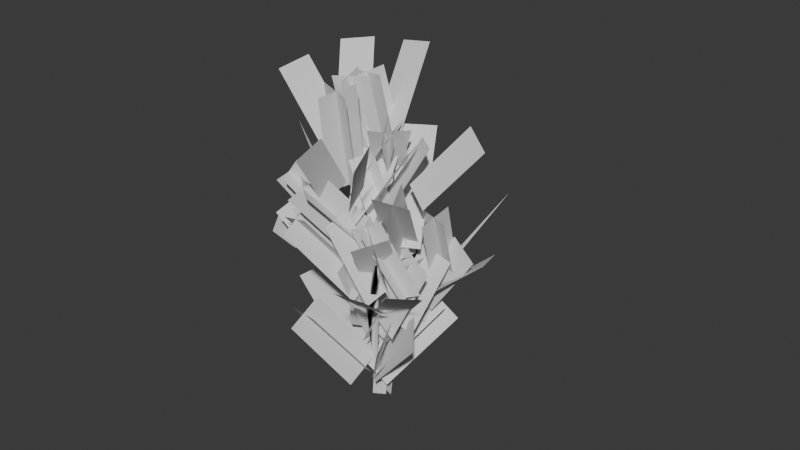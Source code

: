 # Source: willow_lod_1.blend  (saved by Blender 4.3.34; exported with 4.5.12 LTS)
import bpy
from mathutils import Matrix  # noqa: F401  (used for matrix-valued properties, if any)

bpy.ops.wm.read_factory_settings(use_empty=True)
scene = bpy.context.scene
scene.name = 'Scene'

# ---- collections
col_collection = bpy.data.collections.new('Collection'); scene.collection.children.link(col_collection)

# ---- node groups
ng_smooth_by_angle = bpy.data.node_groups.new('Smooth by Angle', 'GeometryNodeTree')
_s = ng_smooth_by_angle.interface.new_socket(name='Mesh', in_out='OUTPUT', socket_type='NodeSocketGeometry')
_s = ng_smooth_by_angle.interface.new_socket(name='Mesh', in_out='INPUT', socket_type='NodeSocketGeometry')
_s = ng_smooth_by_angle.interface.new_socket(name='Angle', in_out='INPUT', socket_type='NodeSocketFloat')
_s.subtype = 'ANGLE'
_s.default_value = 0.5236
_s.min_value = 0.0
_s.max_value = 3.142
_s.description = 'Maximum face angle for smooth edges'
_s = ng_smooth_by_angle.interface.new_socket(name='Ignore Sharpness', in_out='INPUT', socket_type='NodeSocketBool')
_s.force_non_field = True
ng_smooth_by_angle.description = 'Set the sharpness of mesh edges based on the angle between the neighboring faces'
ng_smooth_by_angle.is_modifier = True
_N = ng_smooth_by_angle.nodes; _L = ng_smooth_by_angle.links
n0 = _N.new('GeometryNodeSetShadeSmooth'); n0.name = 'Set Shade Smooth'; n0.location = (120, -80)
n0.domain = 'EDGE'
n1 = _N.new('GeometryNodeSetShadeSmooth'); n1.name = 'Set Shade Smooth.001'; n1.location = (300, -80)
n2 = _N.new('NodeGroupOutput'); n2.name = 'Group Output'; n2.location = (480, -80)
n3 = _N.new('GeometryNodeInputMeshEdgeAngle'); n3.name = 'Edge Angle'; n3.location = (-440, -240)
n4 = _N.new('NodeGroupInput'); n4.name = 'Group Input'; n4.location = (-80, -80)
n5 = _N.new('GeometryNodeInputEdgeSmooth'); n5.name = 'Is Edge Smooth'; n5.location = (-260, -120)
n6 = _N.new('GeometryNodeInputShadeSmooth'); n6.name = 'Is Shade Smooth'; n6.location = (-440, -397)
n7 = _N.new('FunctionNodeCompare'); n7.name = 'Compare'; n7.location = (-260, -260)
n7.operation = 'LESS_EQUAL'
n7.inputs[6].default_value = (0.0, 0.0, 0.0, 0.0)
n7.inputs[7].default_value = (0.0, 0.0, 0.0, 0.0)
n8 = _N.new('FunctionNodeBooleanMath'); n8.name = 'Boolean Math.001'; n8.location = (-80, -260)
n9 = _N.new('NodeGroupInput'); n9.name = 'Group Input.001'; n9.location = (-440, -329)
n10 = _N.new('NodeGroupInput'); n10.name = 'Group Input.002'; n10.location = (-259, -189)
n11 = _N.new('FunctionNodeBooleanMath'); n11.name = 'Boolean Math'; n11.location = (-80, -149)
n11.operation = 'OR'
n12 = _N.new('FunctionNodeBooleanMath'); n12.name = 'Boolean Math.002'; n12.location = (-260, -380)
n12.operation = 'OR'
n13 = _N.new('NodeGroupInput'); n13.name = 'Group Input.003'; n13.location = (-440, -460)
_L.new(n3.outputs[0], n7.inputs[0])
_L.new(n1.outputs[0], n2.inputs[0])
_L.new(n9.outputs[1], n7.inputs[1])
_L.new(n7.outputs[0], n8.inputs[0])
_L.new(n4.outputs[0], n0.inputs[0])
_L.new(n0.outputs[0], n1.inputs[0])
_L.new(n8.outputs[0], n0.inputs[2])
_L.new(n10.outputs[2], n11.inputs[1])
_L.new(n5.outputs[0], n11.inputs[0])
_L.new(n11.outputs[0], n0.inputs[1])
_L.new(n13.outputs[2], n12.inputs[1])
_L.new(n6.outputs[0], n12.inputs[0])
_L.new(n12.outputs[0], n8.inputs[1])
n2.is_active_output = True

# ---- world
world_world = bpy.data.worlds.new('World'); scene.world = world_world
world_world.use_nodes = True; world_world.node_tree.nodes.clear()
_N = world_world.node_tree.nodes; _L = world_world.node_tree.links
n0 = _N.new('ShaderNodeOutputWorld'); n0.name = 'World Output'; n0.location = (300, 300)
n1 = _N.new('ShaderNodeBackground'); n1.name = 'Background'; n1.location = (10, 300)
n1.inputs[0].default_value = (0.05088, 0.05088, 0.05088, 1.0)
_L.new(n1.outputs[0], n0.inputs[0])
n0.is_active_output = True
world_world.color = (0.05088, 0.05088, 0.05088)
world_world.sun_shadow_jitter_overblur = 0.0

# ---- meshes
me_cylinder_004 = bpy.data.meshes.new('Cylinder.004')
me_cylinder_004.from_pydata([(0.4357, 0.6276, -1.01), (-0.6772, -0.6949, -0.9953), (1.08, -0.3804, 6.979), (-0.9814, -0.4575, 7.167), (-0.7764, -0.4282, 16.6), (0.366, -4.022, 23.04), (-1.582, -4.527, 23.27), (-0.4208, -12.84, 41.81), (-0.4396, 0.1602, -1.366), (-0.6912, 2.265, -1.668), (0.541, 2.897, 8.889), (-0.9377, 0.9201, 9.411), (-1.678, 2.837, 8.937), (-3.754, 7.661, 30.16), (-5.873, 6.95, 30.7), (-5.732, 9.088, 31.2), (-15.24, 14.58, 52.85), (-0.6402, 1.721, -0.949), (-2.448, 2.982, 12.22), (-7.006, 1.916, 18.86), (-7.918, 3.326, 18.63), (-16.56, 1.131, 33.69), (-16.71, 1.694, 33.74), (-0.6626, 1.431, 5.867), (-1.547, 2.865, 15.8), (-0.4344, 4.276, 15.73), (-0.6062, 1.979, 15.63), (1.323, 4.566, 34.41), (3.112, 5.202, 39.83), (0.09798, 0.6591, -0.8679), (0.5565, 3.851, 12.84), (2.045, 9.699, 20.4), (3.625, 11.17, 23.36)], [], [(0, 2, 1), (2, 5, 6), (6, 7, 4), (5, 7, 6), (4, 7, 5), (8, 12, 9), (8, 10, 11), (10, 15, 13), (10, 13, 11), (12, 14, 15), (13, 15, 16), (13, 16, 14), (14, 16, 15), (17, 20, 18), (17, 19, 20), (19, 21, 20), (23, 25, 26), (24, 27, 25), (26, 28, 27), (1, 3, 4, 0), (30, 32, 31), (1, 2, 3), (2, 0, 4), (4, 3, 6), (3, 2, 6), (9, 12, 10), (8, 9, 10), (8, 11, 12), (12, 11, 14), (11, 13, 14), (10, 12, 15), (19, 18, 21), (23, 24, 25), (20, 21, 22), (23, 26, 24), (32, 30, 29), (25, 27, 28), (24, 26, 27), (26, 25, 28), (29, 31, 32), (5, 2, 4), (19, 17, 18), (21, 18, 20), (31, 29, 30)])
me_cylinder_004.polygons.foreach_set('use_smooth', [True] * 44)
_uv = me_cylinder_004.uv_layers.new(name='UVMap')
_uv.uv.foreach_set('vector', [0.8104, 0.5145, 0.817, 0.3743, 0.8341, 0.5145, 0.6067, 0.6484, 0.6145, 0.3593, 0.6492, 0.3529, 0.2017, 0.3601, 0.1596, 0.006772, 0.2232, 0.4913, 0.6145, 0.3593, 0.6322, 0.001234, 0.6492, 0.3529, 0.7819, 0.3709, 0.7946, 0.008289, 0.7995, 0.3705, 0.1072, 0.952, 0.122, 0.7654, 0.153, 0.9479, 0.5121, 0.9591, 0.5121, 0.7748, 0.5502, 0.7748, 0.0674, 0.8224, 0.05865, 0.4063, 0.0878, 0.4404, 0.5121, 0.7748, 0.5184, 0.3977, 0.5502, 0.7748, 0.122, 0.7654, 0.1154, 0.3745, 0.1425, 0.3655, 0.0878, 0.4404, 0.05865, 0.4063, 0.0, 0.0, 0.5184, 0.3977, 0.5121, -7.941e-08, 0.541, 0.4145, 0.1154, 0.3745, 0.153, -2.353e-08, 0.1425, 0.3655, 0.5502, 0.615, 0.579, 0.2704, 0.5985, 0.4057, 0.7004, 0.5913, 0.7031, 0.2515, 0.7271, 0.2567, 0.7031, 0.2515, 0.6839, 0.0005979, 0.7271, 0.2567, 0.3853, 0.9418, 0.372, 0.7642, 0.412, 0.77, 0.4353, 0.7671, 0.4312, 0.4177, 0.4608, 0.7649, 0.412, 0.77, 0.3878, 0.341, 0.4312, 0.4177, 0.153, 0.7892, 0.1897, 0.6507, 0.2232, 0.4913, 0.1752, 0.795, 0.3176, 0.5187, 0.3614, 0.0002487, 0.3278, 0.3521, 0.6409, 0.7847, 0.6067, 0.6484, 0.6427, 0.6442, 0.7819, 0.249, 0.767, 0.3716, 0.7558, 0.1033, 0.2232, 0.4913, 0.1897, 0.6507, 0.2017, 0.3601, 0.6427, 0.6442, 0.6067, 0.6484, 0.6492, 0.3529, 1.539e-09, 0.9863, 0.02992, 0.8132, 0.0674, 0.8224, 0.02726, 1.0, 1.539e-09, 0.9863, 0.0674, 0.8224, 0.1072, 0.952, 0.0878, 0.7637, 0.122, 0.7654, 0.122, 0.7654, 0.0878, 0.7637, 0.1154, 0.3745, 0.5502, 0.7748, 0.5184, 0.3977, 0.541, 0.4145, 0.0674, 0.8224, 0.02992, 0.8132, 0.05865, 0.4063, 0.8192, 0.2549, 0.7995, 0.2512, 0.8192, -1.022e-07, 0.4266, 0.9424, 0.4353, 0.7671, 0.4608, 0.7649, 0.7271, 0.2567, 0.6839, 0.0005979, 0.6937, -3.967e-08, 0.4266, 0.9424, 0.4207, 0.7704, 0.4353, 0.7671, 0.2764, 0.2945, 0.2982, 0.5185, 0.2617, 0.7578, 0.6839, 0.7391, 0.6492, 0.4034, 0.6722, 0.3375, 0.4353, 0.7671, 0.4207, 0.7704, 0.4312, 0.4177, 0.412, 0.77, 0.372, 0.7642, 0.3878, 0.341, 0.7492, 0.6533, 0.7271, 0.3337, 0.7532, 0.2771, 0.7799, 0.01421, 0.7819, 0.249, 0.7558, 0.1033, 0.7831, 0.3743, 0.7831, 0.7272, 0.7621, 0.5103, 0.5514, 0.005676, 0.5985, 0.4057, 0.579, 0.2704, 0.3278, 0.3521, 0.372, 0.7589, 0.3176, 0.5187])
me_cylinder_004.update()
me_plane = bpy.data.meshes.new('Plane')
me_plane.from_pydata([(0.3194, -0.7845, 2.157), (2.214, -0.7031, 1.562), (-0.829, 1.119, 0.7572), (1.065, 1.2, 0.1623), (1.039, -0.8257, 1.01), (1.643, -0.5822, 3.059), (-0.1099, 1.059, -0.5935), (0.4943, 1.302, 1.456), (-0.7745, 0.8815, -3.178), (1.365, 0.6446, -2.238), (-0.593, 2.905, 0.8296), (1.547, 2.668, 1.77), (1.015, 0.9507, -3.598), (-0.2557, 0.5214, -1.49), (1.372, 3.007, 0.2493), (0.1017, 2.578, 2.357), (0.6045, 2.712, 0.7746), (3.041, 2.693, 0.8678), (0.7915, 5.146, 0.3209), (3.228, 5.126, 0.4141), (1.998, 2.667, -0.4334), (1.959, 2.759, 2.32), (2.259, 5.093, -1.132), (2.22, 5.185, 1.621), (2.999, 4.035, 3.784), (5.376, 4.183, 4.12), (2.354, 6.152, 0.2724), (4.731, 6.299, 0.6076), (4.577, 3.911, 2.891), (4.056, 4.379, 5.234), (4.047, 5.992, -0.8243), (3.526, 6.459, 1.519), (4.112, 1.978, 3.887), (5.911, 2.268, 4.108), (1.826, 3.746, 2.307), (3.625, 4.036, 2.527), (5.333, 2.064, 3.019), (4.867, 2.247, 5.178), (3.14, 3.825, 1.251), (2.673, 4.008, 3.409), (0.4196, 1.533, 1.226), (2.355, 1.363, 1.08), (1.938, 3.29, 3.62), (3.873, 3.121, 3.474), (1.525, 1.578, 0.1919), (1.507, 1.281, 2.29), (3.101, 3.359, 2.394), (3.084, 3.062, 4.492), (0.8053, 2.73, 4.893), (-0.6868, 3.164, 5.283), (3.829, 4.2, 2.256), (2.336, 4.634, 2.646), (0.4161, 3.048, 6.023), (-0.5529, 2.899, 4.014), (3.485, 4.545, 3.577), (2.516, 4.396, 1.568), (-5.692, 2.061, 4.012), (-6.386, 1.926, 1.707), (-1.106, 3.775, 1.758), (-1.8, 3.64, -0.5459), (-6.993, 2.278, 2.865), (-4.972, 1.648, 2.513), (-2.606, 4.047, 0.5754), (-0.5849, 3.416, 0.2237), (-8.535, 0.2263, -0.8384), (-6.292, -0.03949, -1.395), (-5.894, 2.439, 0.6353), (-3.652, 2.173, 0.07888), (-7.48, 0.19, -2.354), (-7.0, -0.04298, 0.2835), (-4.817, 2.417, -1.132), (-4.337, 2.184, 1.505), (-12.02, 0.7043, -0.2072), (-11.0, 0.07594, -0.5307), (-6.493, 1.7, 0.4545), (-5.473, 1.072, 0.1311), (-11.45, 0.4228, -1.477), (-11.4, 0.2699, 0.9052), (-5.893, 1.415, -1.038), (-5.845, 1.262, 1.344), (-5.205, 0.5009, 1.64), (-3.231, 0.5932, 2.414), (-5.468, 2.577, 0.1637), (-3.494, 2.67, 0.9383), (-3.689, 0.4703, 1.073), (-4.569, 0.6657, 3.258), (-3.816, 2.533, -0.5781), (-4.696, 2.728, 1.607), (-5.296, 2.486, -1.261), (-6.0, 3.081, -2.653), (0.4149, 4.003, 1.471), (-0.2893, 4.598, 0.07901), (-6.338, 2.938, -1.246), (-4.825, 2.695, -3.001), (-0.8044, 4.505, 1.642), (0.709, 4.262, -0.1134), (-0.5717, 4.279, 3.333), (1.316, 4.013, 2.704), (1.325, 6.25, 1.797), (3.212, 5.984, 1.168), (0.06784, 4.079, 1.965), (1.012, 4.202, 4.169), (1.935, 6.032, 0.2124), (2.879, 6.155, 2.416), (-3.76, 3.537, 6.509), (-2.104, 3.187, 6.286), (-1.534, 4.987, 3.306), (0.1221, 4.637, 3.083), (-3.232, 3.193, 5.555), (-2.327, 3.523, 7.343), (-1.038, 4.604, 2.183), (-0.1336, 4.934, 3.971), (-6.835, 2.896, 7.75), (-5.713, 2.524, 7.619), (-4.196, 3.91, 5.388), (-3.074, 3.538, 5.257), (-6.555, 2.6, 6.986), (-5.764, 2.795, 8.478), (-3.954, 3.586, 4.485), (-3.162, 3.782, 5.977), (-4.229, 4.934, 2.83), (-3.698, 4.431, 2.876), (0.133, 5.464, 2.744), (0.6636, 4.961, 2.789), (-3.954, 4.645, 2.041), (-3.87, 4.66, 3.823), (0.4181, 5.159, 1.795), (0.5026, 5.175, 3.577), (-2.111, 4.846, -4.131), (-0.1256, 4.387, -4.562), (1.804, 6.362, -0.08741), (3.789, 5.903, -0.5186), (-0.7686, 4.826, -5.402), (-1.226, 4.314, -3.127), (3.247, 6.376, -1.573), (2.79, 5.864, 0.7024), (-2.216, 3.036, -6.245), (-0.4816, 2.887, -6.142), (-1.505, 4.285, -2.531), (0.2287, 4.136, -2.428), (-1.061, 3.162, -6.856), (-1.441, 2.711, -5.367), (-0.2661, 4.448, -3.271), (-0.6459, 3.997, -1.781), (-4.443, 2.832, -6.696), (-3.528, 2.516, -6.802), (-2.155, 3.502, -4.296), (-1.24, 3.186, -4.402), (-3.671, 2.767, -7.29), (-4.214, 2.524, -6.104), (-1.306, 3.449, -4.998), (-1.849, 3.207, -3.812), (0.254, 1.922, -4.579), (1.323, 1.502, -2.77), (0.7362, 3.974, -0.7228), (1.805, 3.553, 1.086), (1.977, 1.763, -4.098), (-0.4683, 1.606, -2.889), (2.71, 3.818, -0.2966), (0.2647, 3.661, 0.912), (-6.46, 2.499, 4.085), (-5.091, 2.372, 3.406), (-4.474, 3.753, 6.056), (-3.105, 3.626, 5.377), (-5.907, 2.579, 3.055), (-5.414, 2.257, 4.483), (-3.924, 3.859, 4.879), (-3.432, 3.537, 6.307), (-0.8597, 2.95, 6.076), (-0.6856, 2.814, 4.565), (-2.272, 4.383, 4.788), (-2.098, 4.247, 3.277), (-1.531, 2.781, 5.225), (0.1416, 2.993, 5.212), (-3.089, 4.192, 3.895), (-1.417, 4.404, 3.881), (-5.45, 1.769, 0.6905), (-4.018, 1.102, 0.4816), (0.3542, 3.206, 0.6641), (1.786, 2.539, 0.4553), (-4.742, 1.425, -0.6847), (-4.482, 1.364, 2.064), (1.083, 2.849, -0.964), (1.343, 2.789, 1.785), (-3.81, 1.103, 5.086), (-4.102, 0.516, 3.598), (1.234, 2.779, 1.213), (0.9421, 2.192, -0.2754), (-4.832, 0.9624, 3.82), (-2.922, 0.5572, 4.724), (0.03491, 2.659, -0.179), (1.945, 2.254, 0.7248), (-2.826, 3.374, 2.157), (-1.342, 3.232, 2.464), (-1.95, 4.821, 3.75), (-0.4654, 4.679, 4.057), (-1.786, 3.371, 1.573), (-2.222, 3.212, 3.24), (-0.8274, 4.829, 3.026), (-1.263, 4.671, 4.693), (-1.129, -1.157, -1.462), (-0.8903, -1.451, -0.0207), (1.136, 0.194, 0.5537), (1.375, -0.1002, 1.995), (-0.3205, -1.387, -0.995), (-1.968, -1.164, -0.2776), (2.102, -0.06443, 0.9986), (0.4545, 0.1589, 1.716), (-5.858, 0.3264, 7.763), (-4.778, 0.5607, 9.298), (-2.756, 1.473, 4.064), (-1.676, 1.707, 5.599), (-4.706, 0.2177, 8.41), (-6.117, 0.8068, 8.687), (-1.443, 1.318, 4.728), (-2.855, 1.907, 5.005), (0.5052, 0.6918, 4.286), (-0.08232, 0.9399, 6.538), (-0.7659, 2.94, 1.806), (-1.353, 3.188, 4.057), (1.39, 0.9285, 5.752), (-1.279, 0.7329, 5.308), (0.3414, 3.203, 3.375), (-2.328, 3.007, 2.93), (-0.6429, 2.942, 3.126), (-0.159, 3.275, 5.306), (2.53, 4.839, -0.09098), (3.014, 5.172, 2.089), (0.7221, 2.914, 4.371), (-1.643, 3.401, 4.317), (4.123, 4.777, 1.22), (1.758, 5.264, 1.166), (-1.272, 4.784, 3.528), (-0.8317, 5.279, 5.433), (4.076, 5.848, -0.1046), (4.516, 6.343, 1.801), (-0.2307, 4.766, 5.055), (-1.926, 5.424, 4.041), (5.285, 5.785, 1.567), (3.589, 6.443, 0.5529), (-3.396, 3.312, 7.358), (-2.833, 3.825, 8.551), (-0.56, 4.167, 2.835), (0.0032, 4.679, 4.028), (-2.23, 3.416, 8.282), (-4.065, 3.827, 7.702), (0.7893, 4.25, 3.843), (-1.046, 4.66, 3.263), (-2.41, 2.045, 4.612), (-2.002, 2.153, 6.548), (-2.214, 4.02, 3.614), (-1.806, 4.128, 5.55), (-1.169, 2.076, 5.483), (-3.379, 2.156, 5.96), (-0.7621, 4.047, 4.498), (-2.972, 4.127, 4.976), (-4.252, 3.611, 3.44), (-4.475, 3.812, 1.538), (0.4777, 4.796, 3.971), (0.2546, 4.997, 2.07), (-4.999, 3.984, 2.701), (-3.607, 3.425, 1.974), (-0.3985, 5.225, 3.243), (0.9938, 4.667, 2.516), (-5.784, 2.051, -1.4), (-4.045, 1.498, -1.916), (-0.7457, 3.705, 0.1866), (0.993, 3.151, -0.3293), (-4.831, 1.872, -2.894), (-4.734, 1.593, -0.2532), (0.2517, 3.535, -1.558), (0.3489, 3.256, 1.082), (-4.192, -0.5395, -1.562), (-3.451, -0.5283, 0.7618), (-2.395, 1.811, -2.234), (-1.654, 1.822, 0.08973), (-2.625, -0.6545, -0.6406), (-5.125, -0.3727, 0.2079), (-0.5807, 1.672, -1.322), (-3.08, 1.954, -0.4738), (-4.545, -0.501, -5.345), (-4.712, -0.911, -3.589), (-2.685, 1.153, -1.817), (-2.852, 0.7431, -0.06061), (-3.588, -0.8403, -4.501), (-5.874, -0.5927, -4.154), (-1.526, 0.7807, -0.9516), (-3.812, 1.028, -0.6043), (-5.293, 0.5139, 1.093), (-5.405, 0.9764, 2.737), (-1.716, 1.908, -2.067), (-1.827, 2.371, -0.4234), (-4.455, 0.6113, 2.45), (-6.4, 0.979, 1.489), (-0.7042, 1.986, -0.5783), (-2.649, 2.354, -1.539), (-0.5041, 1.642, -1.846), (1.234, 1.808, -3.344), (0.1335, 4.051, 1.201), (1.872, 4.217, -0.2963), (-0.2642, 1.862, -3.39), (1.397, 1.608, -1.787), (0.2474, 4.31, -0.561), (1.908, 4.056, 1.042), (-1.459, 4.419, 0.02282), (-0.739, 4.371, 2.031), (2.576, 6.016, -1.089), (3.295, 5.968, 0.9192), (-0.3074, 4.139, 0.8105), (-1.908, 4.703, 1.558), (3.894, 5.685, -0.311), (2.293, 6.249, 0.4368), (-5.896, 3.874, -1.64), (-5.688, 3.788, 0.2966), (-0.876, 4.847, -1.806), (-0.6677, 4.761, 0.1305), (-5.301, 3.527, -0.7353), (-6.309, 4.187, -0.3245), (-0.1818, 4.439, -0.8825), (-1.19, 5.099, -0.4717), (-8.465, 3.129, -3.417), (-8.492, 2.967, -1.918), (-4.583, 3.941, -2.584), (-4.61, 3.778, -1.086), (-8.046, 2.816, -2.791), (-8.968, 3.307, -2.305), (-4.08, 3.578, -1.958), (-5.002, 4.07, -1.472), (-1.161, 4.363, -4.129), (-1.636, 4.042, -2.964), (0.5631, 5.371, -1.017), (0.08804, 5.05, 0.1479), (-0.713, 4.05, -3.518), (-2.267, 4.345, -3.394), (1.138, 5.023, -0.3816), (-0.4158, 5.318, -0.2583), (5.468, 3.523, -2.41), (5.82, 3.365, -0.04236), (4.499, 5.885, -0.8945), (4.851, 5.726, 1.474), (6.905, 3.498, -1.249), (4.19, 3.374, -0.8558), (6.19, 5.868, 0.301), (3.475, 5.743, 0.6939), (5.305, 1.744, -0.08274), (5.465, 1.879, 1.657), (3.558, 3.403, -1.038), (3.718, 3.538, 0.7013), (6.271, 1.91, 0.737), (4.344, 1.725, 1.084), (4.701, 3.591, -0.2), (2.774, 3.405, 0.1473), (4.942, 1.207, -1.784), (4.904, 1.065, -0.5437), (4.101, 2.421, -0.598), (4.063, 2.278, 0.6422), (5.586, 1.17, -1.035), (4.125, 1.084, -1.133), (4.874, 2.388, 0.1958), (3.414, 2.301, 0.09791), (3.169, 1.449, 3.7), (1.341, 1.536, 5.295), (2.137, 3.738, 1.439), (0.31, 3.825, 3.035), (2.978, 1.632, 5.458), (1.132, 1.355, 3.566), (2.06, 3.95, 3.413), (0.2135, 3.673, 1.52), (-5.544, 2.307, -2.682), (-4.749, 2.29, -1.325), (-5.421, 3.879, -2.587), (-4.626, 3.863, -1.23), (-4.402, 2.29, -2.344), (-5.919, 2.318, -1.408), (-4.119, 3.86, -2.294), (-5.636, 3.888, -1.358), (-5.464, 3.738, 1.713), (-4.226, 3.423, 1.996), (-3.053, 4.491, -1.565), (-1.814, 4.176, -1.281), (-5.056, 3.382, 1.322), (-4.404, 3.778, 2.504), (-2.666, 4.09, -2.056), (-2.013, 4.486, -0.8737), (-3.086, 1.346, -0.9131), (-3.3, 0.9795, 1.263), (-0.05216, 3.285, 2.218), (-0.2656, 2.918, 4.395), (-2.072, 0.9597, 0.1335), (-4.532, 1.366, 0.5531), (1.178, 2.852, 3.291), (-1.281, 3.259, 3.711), (-7.36, 1.71, 1.625), (-6.758, 0.9754, 2.121), (-0.8074, 3.149, 3.606), (-0.2053, 2.414, 4.102), (-6.634, 1.265, 0.8684), (-7.433, 1.342, 3.149), (0.01164, 2.677, 2.66), (-0.787, 2.754, 4.94), (-1.966, 3.21, -0.7614), (-2.041, 3.346, 0.7575), (-1.557, 4.726, -1.927), (-1.633, 4.863, -0.4079), (-1.197, 3.261, 0.138), (-2.968, 3.328, 0.03744), (-0.6316, 4.776, -0.9752), (-2.402, 4.844, -1.076), (-3.724, -0.736, 6.148), (-5.282, -0.7182, 6.822), (-3.465, 0.9587, 6.357), (-5.024, 0.9765, 7.031), (-4.204, -0.7377, 7.198), (-4.993, -0.6767, 5.464), (-3.918, 0.9531, 7.584), (-4.707, 1.014, 5.85), (-0.6243, -0.6056, 4.983), (1.356, -0.5357, 5.167), (-0.8874, 1.135, 2.094), (1.093, 1.205, 2.279), (0.493, -0.7145, 4.277), (0.2434, -0.3217, 6.195), (0.3095, 0.9939, 1.219), (0.0599, 1.387, 3.137), (0.7282, 0.6267, -1.241), (2.275, 0.4982, 0.6069), (-0.4953, 2.889, 1.148), (1.051, 2.761, 2.996), (2.541, 0.6952, -0.9357), (0.4774, 0.4029, 0.6943), (1.547, 2.982, 1.361), (-0.5168, 2.689, 2.991), (0.5988, 2.718, 1.702), (2.785, 2.747, 2.781), (1.234, 5.066, -0.1334), (3.42, 5.095, 0.9453), (2.356, 2.612, 1.217), (1.216, 2.895, 3.596), (3.157, 4.937, -0.8022), (2.017, 5.221, 1.577), (1.721, 4.263, 4.53), (3.773, 4.471, 5.696), (2.797, 6.072, -0.1684), (4.85, 6.28, 0.9979), (3.509, 4.106, 4.447), (2.139, 4.719, 6.034), (4.769, 5.867, -0.3628), (3.398, 6.48, 1.224), (2.459, 2.28, 6.344), (4.046, 2.61, 7.086), (1.214, 3.856, 2.92), (2.801, 4.186, 3.662), (3.935, 2.323, 6.011), (2.656, 2.646, 7.631), (2.85, 3.881, 2.46), (1.571, 4.204, 4.081), (0.1112, 1.594, 2.76), (1.919, 1.451, 3.516), (0.7319, 3.506, 4.415), (2.539, 3.363, 5.172), (1.545, 1.585, 2.256), (0.6453, 1.442, 4.302), (2.298, 3.506, 3.751), (1.399, 3.364, 5.796), (-0.883, 3.029, 5.439), (-2.354, 3.455, 4.915), (3.116, 4.331, 3.401), (1.645, 4.757, 2.878), (-1.66, 3.413, 6.091), (-1.749, 3.109, 4.004), (2.307, 4.755, 4.225), (2.218, 4.451, 2.138), (-6.539, 2.202, 2.447), (-6.255, 1.896, 0.1981), (-1.239, 3.796, 1.23), (-0.9563, 3.49, -1.019), (-7.238, 2.311, 0.7653), (-5.322, 1.705, 1.658), (-2.1, 3.952, -0.5973), (-0.1837, 3.346, 0.2955), (-7.384, 0.01931, -1.884), (-5.141, -0.2413, -1.31), (-5.313, 2.33, -0.8758), (-3.07, 2.069, -0.3017), (-5.811, -0.1051, -2.785), (-6.467, -0.1384, -0.09878), (-3.616, 2.202, -2.001), (-4.272, 2.169, 0.685), (-10.2, 0.3571, -4.066), (-9.205, -0.2621, -3.553), (-5.296, 1.471, -1.861), (-4.305, 0.8521, -1.348), (-9.192, 0.002264, -4.792), (-10.13, 0.02191, -2.556), (-4.176, 1.098, -2.772), (-5.114, 1.117, -0.536), (-5.313, 0.5193, 1.497), (-3.813, 0.6978, 2.926), (-4.717, 2.439, -1.209), (-3.216, 2.617, 0.22), (-3.703, 0.4753, 1.623), (-5.369, 0.8054, 3.092), (-2.913, 2.371, -1.176), (-4.579, 2.702, 0.2939), (-3.993, 2.253, -2.352), (-4.005, 2.723, -4.244), (0.2923, 4.025, 1.446), (0.2811, 4.495, -0.4457), (-4.9, 2.677, -3.039), (-2.835, 2.342, -3.841), (-0.833, 4.506, 0.7957), (1.232, 4.17, -0.005921), (-1.331, 4.408, 2.535), (0.6172, 4.137, 2.902), (1.251, 6.258, 0.7126), (3.199, 5.986, 1.08), (-0.2161, 4.127, 1.7), (-0.2313, 4.42, 3.966), (2.424, 5.943, -0.3168), (2.409, 6.236, 1.95), (-5.615, 3.853, 4.536), (-4.052, 3.524, 5.222), (-2.118, 5.082, 1.685), (-0.5546, 4.752, 2.371), (-4.786, 3.459, 4.113), (-4.645, 3.923, 5.865), (-1.254, 4.637, 1.122), (-1.114, 5.101, 2.875), (-9.0, 3.262, 4.797), (-7.965, 2.909, 5.363), (-5.517, 4.131, 3.131), (-4.481, 3.778, 3.697), (-8.469, 2.924, 4.413), (-8.328, 3.234, 5.94), (-4.967, 3.756, 2.625), (-4.825, 4.065, 4.152), (-4.393, 4.951, 0.2057), (-3.985, 4.472, 0.772), (-0.312, 5.537, 1.561), (0.09617, 5.058, 2.127), (-3.856, 4.617, -0.2074), (-4.498, 4.759, 1.404), (0.2972, 5.177, 1.02), (-0.3453, 5.319, 2.632), (0.3501, 4.409, -5.083), (2.285, 3.965, -4.382), (2.464, 6.242, -0.841), (4.4, 5.798, -0.1399), (2.088, 4.323, -5.661), (0.6906, 3.976, -3.503), (4.385, 6.176, -1.59), (2.987, 5.829, 0.5683), (0.9016, 2.49, -5.887), (2.427, 2.381, -5.003), (0.191, 3.985, -3.067), (1.716, 3.876, -2.183), (2.218, 2.59, -6.043), (1.216, 2.248, -4.591), (1.641, 4.113, -3.326), (0.6393, 3.771, -1.874), (-0.974, 2.221, -7.061), (-0.1319, 1.92, -6.591), (0.2216, 3.084, -4.416), (1.064, 2.783, -3.945), (-0.03581, 2.128, -7.238), (-1.04, 1.966, -6.252), (1.275, 2.998, -4.666), (0.2711, 2.836, -3.68), (2.355, 1.562, -2.717), (2.551, 1.297, -0.4148), (1.471, 3.847, -0.3595), (1.666, 3.582, 1.943), (3.716, 1.47, -1.495), (0.9746, 1.36, -1.309), (3.084, 3.758, 0.9132), (0.342, 3.648, 1.1), (-7.22, 2.623, 1.93), (-5.709, 2.474, 1.957), (-6.059, 4.021, 3.71), (-4.548, 3.872, 3.737), (-6.288, 2.637, 1.187), (-6.453, 2.432, 2.857), (-5.068, 4.051, 2.819), (-5.233, 3.845, 4.489), (-2.858, 3.299, 5.684), (-2.103, 3.062, 4.494), (-3.462, 4.584, 3.08), (-2.707, 4.347, 1.89), (-3.146, 3.062, 4.761), (-1.588, 3.297, 5.293), (-3.868, 4.32, 2.073), (-2.311, 4.555, 2.605), (-5.007, 1.687, -0.2323), (-3.691, 1.045, 0.5724), (0.4717, 3.188, 1.197), (1.787, 2.546, 2.001), (-3.843, 1.265, -0.958), (-4.725, 1.405, 1.632), (1.756, 2.737, 0.2623), (0.8732, 2.876, 2.852), (-5.365, 1.374, 4.756), (-5.097, 0.691, 3.676), (1.004, 2.825, 2.305), (1.272, 2.141, 1.225), (-5.803, 1.13, 3.303), (-4.47, 0.8309, 5.13), (0.4584, 2.589, 0.6557), (1.791, 2.289, 2.482), (-3.019, 3.403, 1.138), (-1.803, 3.311, 2.099), (-2.696, 4.944, 2.014), (-1.481, 4.852, 2.975), (-1.833, 3.377, 1.04), (-2.924, 3.332, 2.446), (-1.377, 4.92, 1.818), (-2.468, 4.875, 3.224), (-0.6577, -1.224, 1.398), (-1.057, -1.406, 2.96), (0.7516, 0.2766, 3.271), (0.3526, 0.095, 4.833), (-0.1344, -1.402, 2.283), (-1.905, -1.162, 2.119), (1.424, 0.07201, 4.217), (-0.3457, 0.3126, 4.053)], [], [(0, 1, 3, 2), (4, 5, 7, 6), (8, 9, 11, 10), (12, 13, 15, 14), (16, 17, 19, 18), (20, 21, 23, 22), (24, 25, 27, 26), (28, 29, 31, 30), (32, 33, 35, 34), (36, 37, 39, 38), (40, 41, 43, 42), (44, 45, 47, 46), (48, 49, 51, 50), (52, 53, 55, 54), (56, 57, 59, 58), (60, 61, 63, 62), (64, 65, 67, 66), (68, 69, 71, 70), (72, 73, 75, 74), (76, 77, 79, 78), (80, 81, 83, 82), (84, 85, 87, 86), (88, 89, 91, 90), (92, 93, 95, 94), (96, 97, 99, 98), (100, 101, 103, 102), (104, 105, 107, 106), (108, 109, 111, 110), (112, 113, 115, 114), (116, 117, 119, 118), (120, 121, 123, 122), (124, 125, 127, 126), (128, 129, 131, 130), (132, 133, 135, 134), (136, 137, 139, 138), (140, 141, 143, 142), (144, 145, 147, 146), (148, 149, 151, 150), (152, 153, 155, 154), (156, 157, 159, 158), (160, 161, 163, 162), (164, 165, 167, 166), (168, 169, 171, 170), (172, 173, 175, 174), (176, 177, 179, 178), (180, 181, 183, 182), (184, 185, 187, 186), (188, 189, 191, 190), (192, 193, 195, 194), (196, 197, 199, 198), (200, 201, 203, 202), (204, 205, 207, 206), (208, 209, 211, 210), (212, 213, 215, 214), (216, 217, 219, 218), (220, 221, 223, 222), (224, 225, 227, 226), (228, 229, 231, 230), (232, 233, 235, 234), (236, 237, 239, 238), (240, 241, 243, 242), (244, 245, 247, 246), (248, 249, 251, 250), (252, 253, 255, 254), (256, 257, 259, 258), (260, 261, 263, 262), (264, 265, 267, 266), (268, 269, 271, 270), (272, 273, 275, 274), (276, 277, 279, 278), (280, 281, 283, 282), (284, 285, 287, 286), (288, 289, 291, 290), (292, 293, 295, 294), (296, 297, 299, 298), (300, 301, 303, 302), (304, 305, 307, 306), (308, 309, 311, 310), (312, 313, 315, 314), (316, 317, 319, 318), (320, 321, 323, 322), (324, 325, 327, 326), (328, 329, 331, 330), (332, 333, 335, 334), (336, 337, 339, 338), (340, 341, 343, 342), (344, 345, 347, 346), (348, 349, 351, 350), (352, 353, 355, 354), (356, 357, 359, 358), (360, 361, 363, 362), (364, 365, 367, 366), (368, 369, 371, 370), (372, 373, 375, 374), (376, 377, 379, 378), (380, 381, 383, 382), (384, 385, 387, 386), (388, 389, 391, 390), (392, 393, 395, 394), (396, 397, 399, 398), (400, 401, 403, 402), (404, 405, 407, 406), (408, 409, 411, 410), (412, 413, 415, 414), (416, 417, 419, 418), (420, 421, 423, 422), (424, 425, 427, 426), (428, 429, 431, 430), (432, 433, 435, 434), (436, 437, 439, 438), (440, 441, 443, 442), (444, 445, 447, 446), (448, 449, 451, 450), (452, 453, 455, 454), (456, 457, 459, 458), (460, 461, 463, 462), (464, 465, 467, 466), (468, 469, 471, 470), (472, 473, 475, 474), (476, 477, 479, 478), (480, 481, 483, 482), (484, 485, 487, 486), (488, 489, 491, 490), (492, 493, 495, 494), (496, 497, 499, 498), (500, 501, 503, 502), (504, 505, 507, 506), (508, 509, 511, 510), (512, 513, 515, 514), (516, 517, 519, 518), (520, 521, 523, 522), (524, 525, 527, 526), (528, 529, 531, 530), (532, 533, 535, 534), (536, 537, 539, 538), (540, 541, 543, 542), (544, 545, 547, 546), (548, 549, 551, 550), (552, 553, 555, 554), (556, 557, 559, 558), (560, 561, 563, 562), (564, 565, 567, 566), (568, 569, 571, 570), (572, 573, 575, 574), (576, 577, 579, 578), (580, 581, 583, 582), (584, 585, 587, 586), (588, 589, 591, 590), (592, 593, 595, 594), (596, 597, 599, 598), (600, 601, 603, 602), (604, 605, 607, 606), (608, 609, 611, 610), (612, 613, 615, 614), (616, 617, 619, 618), (620, 621, 623, 622)])
_uv = me_plane.uv_layers.new(name='UVMap')
_uv.uv.foreach_set('vector', [0.0, 0.0, 1.0, 0.0, 1.0, 1.0, 0.0, 1.0, 0.0, 0.0, 1.0, 0.0, 1.0, 1.0, 0.0, 1.0, 0.0, 0.0, 1.0, 0.0, 1.0, 1.0, 0.0, 1.0, 0.0, 0.0, 1.0, 0.0, 1.0, 1.0, 0.0, 1.0, 0.0, 0.0, 1.0, 0.0, 1.0, 1.0, 0.0, 1.0, 0.0, 0.0, 1.0, 0.0, 1.0, 1.0, 0.0, 1.0, 0.0, 0.0, 1.0, 0.0, 1.0, 1.0, 0.0, 1.0, 0.0, 0.0, 1.0, 0.0, 1.0, 1.0, 0.0, 1.0, 0.0, 0.0, 1.0, 0.0, 1.0, 1.0, 0.0, 1.0, 0.0, 0.0, 1.0, 0.0, 1.0, 1.0, 0.0, 1.0, 0.0, 0.0, 1.0, 0.0, 1.0, 1.0, 0.0, 1.0, 0.0, 0.0, 1.0, 0.0, 1.0, 1.0, 0.0, 1.0, 0.0, 0.0, 1.0, 0.0, 1.0, 1.0, 0.0, 1.0, 0.0, 0.0, 1.0, 0.0, 1.0, 1.0, 0.0, 1.0, 0.0, 0.0, 1.0, 0.0, 1.0, 1.0, 0.0, 1.0, 0.0, 0.0, 1.0, 0.0, 1.0, 1.0, 0.0, 1.0, 0.0, 0.0, 1.0, 0.0, 1.0, 1.0, 0.0, 1.0, 0.0, 0.0, 1.0, 0.0, 1.0, 1.0, 0.0, 1.0, 0.0, 0.0, 1.0, 0.0, 1.0, 1.0, 0.0, 1.0, 0.0, 0.0, 1.0, 0.0, 1.0, 1.0, 0.0, 1.0, 0.0, 0.0, 1.0, 0.0, 1.0, 1.0, 0.0, 1.0, 0.0, 0.0, 1.0, 0.0, 1.0, 1.0, 0.0, 1.0, 0.0, 0.0, 1.0, 0.0, 1.0, 1.0, 0.0, 1.0, 0.0, 0.0, 1.0, 0.0, 1.0, 1.0, 0.0, 1.0, 0.0, 0.0, 1.0, 0.0, 1.0, 1.0, 0.0, 1.0, 0.0, 0.0, 1.0, 0.0, 1.0, 1.0, 0.0, 1.0, 0.0, 0.0, 1.0, 0.0, 1.0, 1.0, 0.0, 1.0, 0.0, 0.0, 1.0, 0.0, 1.0, 1.0, 0.0, 1.0, 0.0, 0.0, 1.0, 0.0, 1.0, 1.0, 0.0, 1.0, 0.0, 0.0, 1.0, 0.0, 1.0, 1.0, 0.0, 1.0, 0.0, 0.0, 1.0, 0.0, 1.0, 1.0, 0.0, 1.0, 0.0, 0.0, 1.0, 0.0, 1.0, 1.0, 0.0, 1.0, 0.0, 0.0, 1.0, 0.0, 1.0, 1.0, 0.0, 1.0, 0.0, 0.0, 1.0, 0.0, 1.0, 1.0, 0.0, 1.0, 0.0, 0.0, 1.0, 0.0, 1.0, 1.0, 0.0, 1.0, 0.0, 0.0, 1.0, 0.0, 1.0, 1.0, 0.0, 1.0, 0.0, 0.0, 1.0, 0.0, 1.0, 1.0, 0.0, 1.0, 0.0, 0.0, 1.0, 0.0, 1.0, 1.0, 0.0, 1.0, 0.0, 0.0, 1.0, 0.0, 1.0, 1.0, 0.0, 1.0, 0.0, 0.0, 1.0, 0.0, 1.0, 1.0, 0.0, 1.0, 0.0, 0.0, 1.0, 0.0, 1.0, 1.0, 0.0, 1.0, 0.0, 0.0, 1.0, 0.0, 1.0, 1.0, 0.0, 1.0, 0.0, 0.0, 1.0, 0.0, 1.0, 1.0, 0.0, 1.0, 0.0, 0.0, 1.0, 0.0, 1.0, 1.0, 0.0, 1.0, 0.0, 0.0, 1.0, 0.0, 1.0, 1.0, 0.0, 1.0, 0.0, 0.0, 1.0, 0.0, 1.0, 1.0, 0.0, 1.0, 0.0, 0.0, 1.0, 0.0, 1.0, 1.0, 0.0, 1.0, 0.0, 0.0, 1.0, 0.0, 1.0, 1.0, 0.0, 1.0, 0.0, 0.0, 1.0, 0.0, 1.0, 1.0, 0.0, 1.0, 0.0, 0.0, 1.0, 0.0, 1.0, 1.0, 0.0, 1.0, 0.0, 0.0, 1.0, 0.0, 1.0, 1.0, 0.0, 1.0, 0.0, 0.0, 1.0, 0.0, 1.0, 1.0, 0.0, 1.0, 0.0, 0.0, 1.0, 0.0, 1.0, 1.0, 0.0, 1.0, 0.0, 0.0, 1.0, 0.0, 1.0, 1.0, 0.0, 1.0, 0.0, 0.0, 1.0, 0.0, 1.0, 1.0, 0.0, 1.0, 0.0, 0.0, 1.0, 0.0, 1.0, 1.0, 0.0, 1.0, 0.0, 0.0, 1.0, 0.0, 1.0, 1.0, 0.0, 1.0, 0.0, 0.0, 1.0, 0.0, 1.0, 1.0, 0.0, 1.0, 0.0, 0.0, 1.0, 0.0, 1.0, 1.0, 0.0, 1.0, 0.0, 0.0, 1.0, 0.0, 1.0, 1.0, 0.0, 1.0, 0.0, 0.0, 1.0, 0.0, 1.0, 1.0, 0.0, 1.0, 0.0, 0.0, 1.0, 0.0, 1.0, 1.0, 0.0, 1.0, 0.0, 0.0, 1.0, 0.0, 1.0, 1.0, 0.0, 1.0, 0.0, 0.0, 1.0, 0.0, 1.0, 1.0, 0.0, 1.0, 0.0, 0.0, 1.0, 0.0, 1.0, 1.0, 0.0, 1.0, 0.0, 0.0, 1.0, 0.0, 1.0, 1.0, 0.0, 1.0, 0.0, 0.0, 1.0, 0.0, 1.0, 1.0, 0.0, 1.0, 0.0, 0.0, 1.0, 0.0, 1.0, 1.0, 0.0, 1.0, 0.0, 0.0, 1.0, 0.0, 1.0, 1.0, 0.0, 1.0, 0.0, 0.0, 1.0, 0.0, 1.0, 1.0, 0.0, 1.0, 0.0, 0.0, 1.0, 0.0, 1.0, 1.0, 0.0, 1.0, 0.0, 0.0, 1.0, 0.0, 1.0, 1.0, 0.0, 1.0, 0.0, 0.0, 1.0, 0.0, 1.0, 1.0, 0.0, 1.0, 0.0, 0.0, 1.0, 0.0, 1.0, 1.0, 0.0, 1.0, 0.0, 0.0, 1.0, 0.0, 1.0, 1.0, 0.0, 1.0, 0.0, 0.0, 1.0, 0.0, 1.0, 1.0, 0.0, 1.0, 0.0, 0.0, 1.0, 0.0, 1.0, 1.0, 0.0, 1.0, 0.0, 0.0, 1.0, 0.0, 1.0, 1.0, 0.0, 1.0, 0.0, 0.0, 1.0, 0.0, 1.0, 1.0, 0.0, 1.0, 0.0, 0.0, 1.0, 0.0, 1.0, 1.0, 0.0, 1.0, 0.0, 0.0, 1.0, 0.0, 1.0, 1.0, 0.0, 1.0, 0.0, 0.0, 1.0, 0.0, 1.0, 1.0, 0.0, 1.0, 0.0, 0.0, 1.0, 0.0, 1.0, 1.0, 0.0, 1.0, 0.0, 0.0, 1.0, 0.0, 1.0, 1.0, 0.0, 1.0, 0.0, 0.0, 1.0, 0.0, 1.0, 1.0, 0.0, 1.0, 0.0, 0.0, 1.0, 0.0, 1.0, 1.0, 0.0, 1.0, 0.0, 0.0, 1.0, 0.0, 1.0, 1.0, 0.0, 1.0, 0.0, 0.0, 1.0, 0.0, 1.0, 1.0, 0.0, 1.0, 0.0, 0.0, 1.0, 0.0, 1.0, 1.0, 0.0, 1.0, 0.0, 0.0, 1.0, 0.0, 1.0, 1.0, 0.0, 1.0, 0.0, 0.0, 1.0, 0.0, 1.0, 1.0, 0.0, 1.0, 0.0, 0.0, 1.0, 0.0, 1.0, 1.0, 0.0, 1.0, 0.0, 0.0, 1.0, 0.0, 1.0, 1.0, 0.0, 1.0, 0.0, 0.0, 1.0, 0.0, 1.0, 1.0, 0.0, 1.0, 0.0, 0.0, 1.0, 0.0, 1.0, 1.0, 0.0, 1.0, 0.0, 0.0, 1.0, 0.0, 1.0, 1.0, 0.0, 1.0, 0.0, 0.0, 1.0, 0.0, 1.0, 1.0, 0.0, 1.0, 0.0, 0.0, 1.0, 0.0, 1.0, 1.0, 0.0, 1.0, 0.0, 0.0, 1.0, 0.0, 1.0, 1.0, 0.0, 1.0, 0.0, 0.0, 1.0, 0.0, 1.0, 1.0, 0.0, 1.0, 0.0, 0.0, 1.0, 0.0, 1.0, 1.0, 0.0, 1.0, 0.0, 0.0, 1.0, 0.0, 1.0, 1.0, 0.0, 1.0, 0.0, 0.0, 1.0, 0.0, 1.0, 1.0, 0.0, 1.0, 0.0, 0.0, 1.0, 0.0, 1.0, 1.0, 0.0, 1.0, 0.0, 0.0, 1.0, 0.0, 1.0, 1.0, 0.0, 1.0, 0.0, 0.0, 1.0, 0.0, 1.0, 1.0, 0.0, 1.0, 0.0, 0.0, 1.0, 0.0, 1.0, 1.0, 0.0, 1.0, 0.0, 0.0, 1.0, 0.0, 1.0, 1.0, 0.0, 1.0, 0.0, 0.0, 1.0, 0.0, 1.0, 1.0, 0.0, 1.0, 0.0, 0.0, 1.0, 0.0, 1.0, 1.0, 0.0, 1.0, 0.0, 0.0, 1.0, 0.0, 1.0, 1.0, 0.0, 1.0, 0.0, 0.0, 1.0, 0.0, 1.0, 1.0, 0.0, 1.0, 0.0, 0.0, 1.0, 0.0, 1.0, 1.0, 0.0, 1.0, 0.0, 0.0, 1.0, 0.0, 1.0, 1.0, 0.0, 1.0, 0.0, 0.0, 1.0, 0.0, 1.0, 1.0, 0.0, 1.0, 0.0, 0.0, 1.0, 0.0, 1.0, 1.0, 0.0, 1.0, 0.0, 0.0, 1.0, 0.0, 1.0, 1.0, 0.0, 1.0, 0.0, 0.0, 1.0, 0.0, 1.0, 1.0, 0.0, 1.0, 0.0, 0.0, 1.0, 0.0, 1.0, 1.0, 0.0, 1.0, 0.0, 0.0, 1.0, 0.0, 1.0, 1.0, 0.0, 1.0, 0.0, 0.0, 1.0, 0.0, 1.0, 1.0, 0.0, 1.0, 0.0, 0.0, 1.0, 0.0, 1.0, 1.0, 0.0, 1.0, 0.0, 0.0, 1.0, 0.0, 1.0, 1.0, 0.0, 1.0, 0.0, 0.0, 1.0, 0.0, 1.0, 1.0, 0.0, 1.0, 0.0, 0.0, 1.0, 0.0, 1.0, 1.0, 0.0, 1.0, 0.0, 0.0, 1.0, 0.0, 1.0, 1.0, 0.0, 1.0, 0.0, 0.0, 1.0, 0.0, 1.0, 1.0, 0.0, 1.0, 0.0, 0.0, 1.0, 0.0, 1.0, 1.0, 0.0, 1.0, 0.0, 0.0, 1.0, 0.0, 1.0, 1.0, 0.0, 1.0, 0.0, 0.0, 1.0, 0.0, 1.0, 1.0, 0.0, 1.0, 0.0, 0.0, 1.0, 0.0, 1.0, 1.0, 0.0, 1.0, 0.0, 0.0, 1.0, 0.0, 1.0, 1.0, 0.0, 1.0, 0.0, 0.0, 1.0, 0.0, 1.0, 1.0, 0.0, 1.0, 0.0, 0.0, 1.0, 0.0, 1.0, 1.0, 0.0, 1.0, 0.0, 0.0, 1.0, 0.0, 1.0, 1.0, 0.0, 1.0, 0.0, 0.0, 1.0, 0.0, 1.0, 1.0, 0.0, 1.0, 0.0, 0.0, 1.0, 0.0, 1.0, 1.0, 0.0, 1.0, 0.0, 0.0, 1.0, 0.0, 1.0, 1.0, 0.0, 1.0, 0.0, 0.0, 1.0, 0.0, 1.0, 1.0, 0.0, 1.0, 0.0, 0.0, 1.0, 0.0, 1.0, 1.0, 0.0, 1.0, 0.0, 0.0, 1.0, 0.0, 1.0, 1.0, 0.0, 1.0, 0.0, 0.0, 1.0, 0.0, 1.0, 1.0, 0.0, 1.0, 0.0, 0.0, 1.0, 0.0, 1.0, 1.0, 0.0, 1.0, 0.0, 0.0, 1.0, 0.0, 1.0, 1.0, 0.0, 1.0, 0.0, 0.0, 1.0, 0.0, 1.0, 1.0, 0.0, 1.0, 0.0, 0.0, 1.0, 0.0, 1.0, 1.0, 0.0, 1.0, 0.0, 0.0, 1.0, 0.0, 1.0, 1.0, 0.0, 1.0, 0.0, 0.0, 1.0, 0.0, 1.0, 1.0, 0.0, 1.0, 0.0, 0.0, 1.0, 0.0, 1.0, 1.0, 0.0, 1.0, 0.0, 0.0, 1.0, 0.0, 1.0, 1.0, 0.0, 1.0, 0.0, 0.0, 1.0, 0.0, 1.0, 1.0, 0.0, 1.0, 0.0, 0.0, 1.0, 0.0, 1.0, 1.0, 0.0, 1.0, 0.0, 0.0, 1.0, 0.0, 1.0, 1.0, 0.0, 1.0, 0.0, 0.0, 1.0, 0.0, 1.0, 1.0, 0.0, 1.0, 0.0, 0.0, 1.0, 0.0, 1.0, 1.0, 0.0, 1.0, 0.0, 0.0, 1.0, 0.0, 1.0, 1.0, 0.0, 1.0])
me_plane.update()

# ---- objects
ob_branches = bpy.data.objects.new('Branches', me_cylinder_004)
ob_leaves = bpy.data.objects.new('Leaves', me_plane)

# ---- transforms, parenting, visibility, modifiers, constraints
ob_branches.location = (0.607, 0.7145, 0.0)
ob_branches.rotation_euler = (0.1348, 0.01657, 2.0)
ob_branches.scale = (0.8238, 0.8226, 0.7621)
_m = ob_branches.modifiers.new('Smooth by Angle', 'NODES')
_m.node_group = ng_smooth_by_angle
_m.use_pin_to_last = True
_m.show_group_selector = False
ob_leaves.location = (-1.174, -10.24, 36.83)
ob_leaves.rotation_euler = (-1.557, 0.4772, -1.556)
ob_leaves.scale = (1.84, 5.42, 1.84)
_m = ob_leaves.modifiers.new('Decimate', 'DECIMATE')
_m.ratio = 0.5
_m.angle_limit = 0.0

# ---- collection membership
col_collection.objects.link(ob_branches)
col_collection.objects.link(ob_leaves)

# ---- scene / render settings (as saved in the file)
scene.frame_start = 1; scene.frame_end = 250; scene.frame_set(1)
scene.render.engine = 'BLENDER_EEVEE_NEXT'
bpy.context.view_layer.update()

# ---- added for rendering (the .blend has no active camera and no usable light): camera, sun
cam_auto = bpy.data.cameras.new('AutoCamera')
cam_auto.lens = 50.0
cam_auto.sensor_width = 36.0
cam_auto.clip_end = 1337.01
ob_auto_camera = bpy.data.objects.new('AutoCamera', cam_auto)
scene.collection.objects.link(ob_auto_camera)
ob_auto_camera.location = (79.4018, -91.4878, 86.1315)
ob_auto_camera.rotation_euler = (1.09748, -7.21219e-08, 0.694738)
scene.camera = ob_auto_camera
light_auto_sun = bpy.data.lights.new('AutoSun', 'SUN')
light_auto_sun.energy = 3.0
light_auto_sun.angle = 0.0523599
ob_auto_sun = bpy.data.objects.new('AutoSun', light_auto_sun)
scene.collection.objects.link(ob_auto_sun)
ob_auto_sun.rotation_euler = (0.872665, 0.174533, 0.523599)
bpy.context.view_layer.update()

